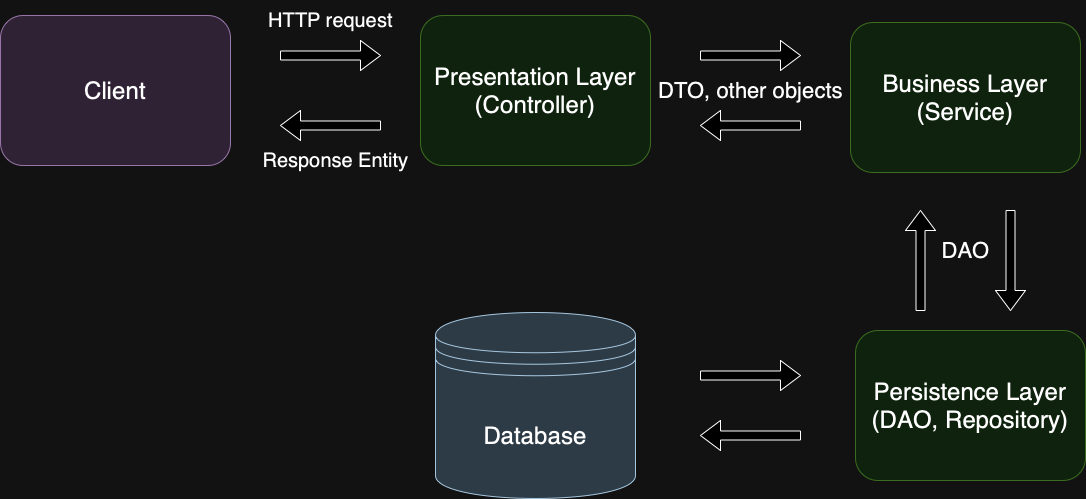

The diagram above was exported from draw.io. Its source (the exported page's mxGraphModel, read from the mxfile embedded in the PNG):
<mxGraphModel dx="1794" dy="1226" grid="1" gridSize="10" guides="1" tooltips="1" connect="1" arrows="1" fold="1" page="1" pageScale="1.5" pageWidth="1169" pageHeight="826" background="none" math="0" shadow="0">
  <root>
    <mxCell id="0" style=";html=1;" />
    <mxCell id="1" style=";html=1;" parent="0" />
    <mxCell id="S94BYhQt-vLEq2X3CyZe-1" value="&lt;div&gt;&lt;font style=&quot;font-size: 24px;&quot;&gt;Business Layer&lt;/font&gt;&lt;/div&gt;&lt;div&gt;&lt;font style=&quot;font-size: 24px;&quot;&gt;(Service)&lt;/font&gt;&lt;/div&gt;" style="rounded=1;whiteSpace=wrap;html=1;fillColor=#d5e8d4;strokeColor=#82b366;" vertex="1" parent="1">
      <mxGeometry x="950" y="282" width="230" height="150" as="geometry" />
    </mxCell>
    <mxCell id="S94BYhQt-vLEq2X3CyZe-2" value="&lt;font style=&quot;font-size: 24px;&quot;&gt;Database&lt;/font&gt;" style="shape=datastore;whiteSpace=wrap;html=1;fillColor=#bac8d3;strokeColor=#23445d;" vertex="1" parent="1">
      <mxGeometry x="535" y="572" width="200" height="186" as="geometry" />
    </mxCell>
    <mxCell id="S94BYhQt-vLEq2X3CyZe-7" value="" style="shape=singleArrow;whiteSpace=wrap;html=1;rotation=-90;" vertex="1" parent="1">
      <mxGeometry x="970" y="505" width="100" height="30" as="geometry" />
    </mxCell>
    <mxCell id="S94BYhQt-vLEq2X3CyZe-9" value="&lt;font style=&quot;font-size: 22px;&quot;&gt;DAO&lt;/font&gt;" style="text;html=1;align=center;verticalAlign=middle;resizable=0;points=[];autosize=1;strokeColor=none;fillColor=none;" vertex="1" parent="1">
      <mxGeometry x="1030" y="490" width="70" height="40" as="geometry" />
    </mxCell>
    <mxCell id="S94BYhQt-vLEq2X3CyZe-10" value="&lt;div&gt;&lt;font style=&quot;font-size: 24px;&quot;&gt;Presentation Layer&lt;/font&gt;&lt;/div&gt;&lt;div&gt;&lt;font style=&quot;font-size: 24px;&quot;&gt;(Controller)&lt;/font&gt;&lt;/div&gt;" style="rounded=1;whiteSpace=wrap;html=1;fillColor=#d5e8d4;strokeColor=#82b366;" vertex="1" parent="1">
      <mxGeometry x="520" y="275" width="230" height="150" as="geometry" />
    </mxCell>
    <mxCell id="S94BYhQt-vLEq2X3CyZe-11" value="" style="shape=singleArrow;whiteSpace=wrap;html=1;" vertex="1" parent="1">
      <mxGeometry x="800" y="300" width="100" height="30" as="geometry" />
    </mxCell>
    <mxCell id="S94BYhQt-vLEq2X3CyZe-12" value="" style="shape=singleArrow;direction=west;whiteSpace=wrap;html=1;" vertex="1" parent="1">
      <mxGeometry x="800" y="370" width="100" height="30" as="geometry" />
    </mxCell>
    <mxCell id="S94BYhQt-vLEq2X3CyZe-13" value="&lt;font style=&quot;font-size: 22px;&quot;&gt;DTO, other objects&lt;/font&gt;" style="text;html=1;align=center;verticalAlign=middle;resizable=0;points=[];autosize=1;strokeColor=none;fillColor=none;" vertex="1" parent="1">
      <mxGeometry x="745" y="330" width="210" height="40" as="geometry" />
    </mxCell>
    <mxCell id="S94BYhQt-vLEq2X3CyZe-17" value="&lt;font size=&quot;5&quot;&gt;Client&lt;/font&gt;" style="rounded=1;whiteSpace=wrap;html=1;fillColor=#e1d5e7;strokeColor=#9673a6;" vertex="1" parent="1">
      <mxGeometry x="100" y="275" width="230" height="150" as="geometry" />
    </mxCell>
    <mxCell id="S94BYhQt-vLEq2X3CyZe-18" value="" style="shape=singleArrow;whiteSpace=wrap;html=1;" vertex="1" parent="1">
      <mxGeometry x="380" y="300" width="100" height="30" as="geometry" />
    </mxCell>
    <mxCell id="S94BYhQt-vLEq2X3CyZe-19" value="" style="shape=singleArrow;direction=west;whiteSpace=wrap;html=1;" vertex="1" parent="1">
      <mxGeometry x="380" y="370" width="100" height="30" as="geometry" />
    </mxCell>
    <mxCell id="S94BYhQt-vLEq2X3CyZe-20" value="&lt;font style=&quot;font-size: 20px;&quot;&gt;HTTP request&lt;/font&gt;" style="text;html=1;align=center;verticalAlign=middle;resizable=0;points=[];autosize=1;strokeColor=none;fillColor=none;" vertex="1" parent="1">
      <mxGeometry x="355" y="260" width="150" height="40" as="geometry" />
    </mxCell>
    <mxCell id="S94BYhQt-vLEq2X3CyZe-21" value="&lt;span style=&quot;font-size: 20px;&quot;&gt;Response Entity&lt;/span&gt;" style="text;html=1;align=center;verticalAlign=middle;resizable=0;points=[];autosize=1;strokeColor=none;fillColor=none;" vertex="1" parent="1">
      <mxGeometry x="350" y="400" width="170" height="40" as="geometry" />
    </mxCell>
    <mxCell id="S94BYhQt-vLEq2X3CyZe-22" value="&lt;div&gt;&lt;font style=&quot;font-size: 24px;&quot;&gt;Persistence Layer&lt;/font&gt;&lt;/div&gt;&lt;div&gt;&lt;font style=&quot;font-size: 24px;&quot;&gt;(DAO, Repository)&lt;/font&gt;&lt;/div&gt;" style="rounded=1;whiteSpace=wrap;html=1;fillColor=#d5e8d4;strokeColor=#82b366;" vertex="1" parent="1">
      <mxGeometry x="955" y="590" width="230" height="150" as="geometry" />
    </mxCell>
    <mxCell id="S94BYhQt-vLEq2X3CyZe-26" value="" style="shape=singleArrow;direction=west;whiteSpace=wrap;html=1;rotation=-90;" vertex="1" parent="1">
      <mxGeometry x="1060" y="505" width="100" height="30" as="geometry" />
    </mxCell>
    <mxCell id="S94BYhQt-vLEq2X3CyZe-27" value="" style="shape=singleArrow;whiteSpace=wrap;html=1;" vertex="1" parent="1">
      <mxGeometry x="800" y="620" width="100" height="30" as="geometry" />
    </mxCell>
    <mxCell id="S94BYhQt-vLEq2X3CyZe-28" value="" style="shape=singleArrow;direction=west;whiteSpace=wrap;html=1;" vertex="1" parent="1">
      <mxGeometry x="800" y="680" width="100" height="30" as="geometry" />
    </mxCell>
  </root>
</mxGraphModel>